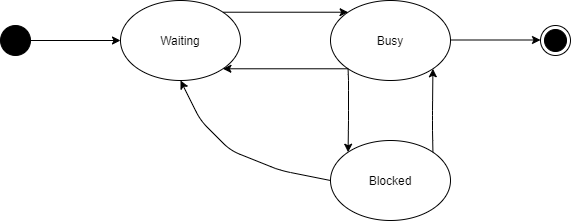

The diagram above was exported from draw.io. Its source (the exported page's mxGraphModel, read from the mxfile embedded in the PNG):
<mxGraphModel dx="1422" dy="745" grid="1" gridSize="10" guides="1" tooltips="1" connect="1" arrows="1" fold="1" page="1" pageScale="1" pageWidth="1100" pageHeight="850" background="#ffffff" math="0" shadow="0">
  <root>
    <mxCell id="0" />
    <mxCell id="1" parent="0" />
    <mxCell id="w3l0WNoNk8Ht6Rb4-gol-20" value="" style="ellipse;shape=doubleEllipse;html=1;dashed=0;whitespace=wrap;aspect=fixed;fillColor=#000000;gradientColor=none;" vertex="1" parent="1">
      <mxGeometry x="70" y="145" width="30" height="30" as="geometry" />
    </mxCell>
    <mxCell id="w3l0WNoNk8Ht6Rb4-gol-21" value="Waiting" style="ellipse;whiteSpace=wrap;html=1;fillColor=#ffffff;gradientColor=none;" vertex="1" parent="1">
      <mxGeometry x="190" y="120" width="120" height="80" as="geometry" />
    </mxCell>
    <mxCell id="w3l0WNoNk8Ht6Rb4-gol-22" value="Busy" style="ellipse;whiteSpace=wrap;html=1;fillColor=#ffffff;gradientColor=none;" vertex="1" parent="1">
      <mxGeometry x="400" y="120" width="120" height="80" as="geometry" />
    </mxCell>
    <mxCell id="w3l0WNoNk8Ht6Rb4-gol-23" value="Blocked" style="ellipse;whiteSpace=wrap;html=1;fillColor=#ffffff;gradientColor=none;" vertex="1" parent="1">
      <mxGeometry x="400" y="260" width="120" height="80" as="geometry" />
    </mxCell>
    <mxCell id="w3l0WNoNk8Ht6Rb4-gol-24" value="" style="endArrow=classic;html=1;exitX=1;exitY=0.5;exitDx=0;exitDy=0;entryX=0;entryY=0.5;entryDx=0;entryDy=0;" edge="1" parent="1" source="w3l0WNoNk8Ht6Rb4-gol-20" target="w3l0WNoNk8Ht6Rb4-gol-21">
      <mxGeometry width="50" height="50" relative="1" as="geometry">
        <mxPoint x="40" y="490" as="sourcePoint" />
        <mxPoint x="90" y="440" as="targetPoint" />
      </mxGeometry>
    </mxCell>
    <mxCell id="w3l0WNoNk8Ht6Rb4-gol-26" value="" style="endArrow=classic;html=1;exitX=1;exitY=0;exitDx=0;exitDy=0;entryX=0;entryY=0;entryDx=0;entryDy=0;" edge="1" parent="1" source="w3l0WNoNk8Ht6Rb4-gol-21" target="w3l0WNoNk8Ht6Rb4-gol-22">
      <mxGeometry width="50" height="50" relative="1" as="geometry">
        <mxPoint x="310" y="159.5" as="sourcePoint" />
        <mxPoint x="400" y="159.5" as="targetPoint" />
      </mxGeometry>
    </mxCell>
    <mxCell id="w3l0WNoNk8Ht6Rb4-gol-27" value="" style="endArrow=classic;html=1;exitX=1;exitY=0.5;exitDx=0;exitDy=0;entryX=0;entryY=0.5;entryDx=0;entryDy=0;" edge="1" parent="1">
      <mxGeometry width="50" height="50" relative="1" as="geometry">
        <mxPoint x="520" y="159.5" as="sourcePoint" />
        <mxPoint x="610" y="159.5" as="targetPoint" />
      </mxGeometry>
    </mxCell>
    <mxCell id="w3l0WNoNk8Ht6Rb4-gol-28" value="" style="ellipse;html=1;shape=endState;fillColor=#000000;strokeColor=#000000;" vertex="1" parent="1">
      <mxGeometry x="610" y="145" width="30" height="30" as="geometry" />
    </mxCell>
    <mxCell id="w3l0WNoNk8Ht6Rb4-gol-31" value="" style="endArrow=classic;html=1;exitX=0;exitY=1;exitDx=0;exitDy=0;entryX=0;entryY=0;entryDx=0;entryDy=0;" edge="1" parent="1" source="w3l0WNoNk8Ht6Rb4-gol-22" target="w3l0WNoNk8Ht6Rb4-gol-23">
      <mxGeometry width="50" height="50" relative="1" as="geometry">
        <mxPoint x="70" y="410" as="sourcePoint" />
        <mxPoint x="120" y="360" as="targetPoint" />
        <Array as="points">
          <mxPoint x="418" y="200" />
          <mxPoint x="418" y="240" />
        </Array>
      </mxGeometry>
    </mxCell>
    <mxCell id="w3l0WNoNk8Ht6Rb4-gol-32" value="" style="endArrow=classic;html=1;exitX=1;exitY=0;exitDx=0;exitDy=0;entryX=1;entryY=1;entryDx=0;entryDy=0;" edge="1" parent="1" source="w3l0WNoNk8Ht6Rb4-gol-23" target="w3l0WNoNk8Ht6Rb4-gol-22">
      <mxGeometry width="50" height="50" relative="1" as="geometry">
        <mxPoint x="427.57359312880726" y="198.28427124746167" as="sourcePoint" />
        <mxPoint x="427.57359312880726" y="281.7157287525383" as="targetPoint" />
        <Array as="points">
          <mxPoint x="502" y="250" />
          <mxPoint x="502" y="230" />
        </Array>
      </mxGeometry>
    </mxCell>
    <mxCell id="w3l0WNoNk8Ht6Rb4-gol-33" value="" style="endArrow=classic;html=1;exitX=0;exitY=0.5;exitDx=0;exitDy=0;entryX=0.5;entryY=1;entryDx=0;entryDy=0;" edge="1" parent="1" source="w3l0WNoNk8Ht6Rb4-gol-23" target="w3l0WNoNk8Ht6Rb4-gol-21">
      <mxGeometry width="50" height="50" relative="1" as="geometry">
        <mxPoint x="70" y="410" as="sourcePoint" />
        <mxPoint x="120" y="360" as="targetPoint" />
        <Array as="points">
          <mxPoint x="350" y="290" />
          <mxPoint x="300" y="270" />
          <mxPoint x="270" y="240" />
        </Array>
      </mxGeometry>
    </mxCell>
    <mxCell id="w3l0WNoNk8Ht6Rb4-gol-36" value="" style="endArrow=classic;html=1;exitX=0;exitY=1;exitDx=0;exitDy=0;entryX=1;entryY=1;entryDx=0;entryDy=0;" edge="1" parent="1" source="w3l0WNoNk8Ht6Rb4-gol-22" target="w3l0WNoNk8Ht6Rb4-gol-21">
      <mxGeometry width="50" height="50" relative="1" as="geometry">
        <mxPoint x="302.42640687119274" y="141.7157287525381" as="sourcePoint" />
        <mxPoint x="427.57359312880726" y="141.71572875253833" as="targetPoint" />
      </mxGeometry>
    </mxCell>
  </root>
</mxGraphModel>